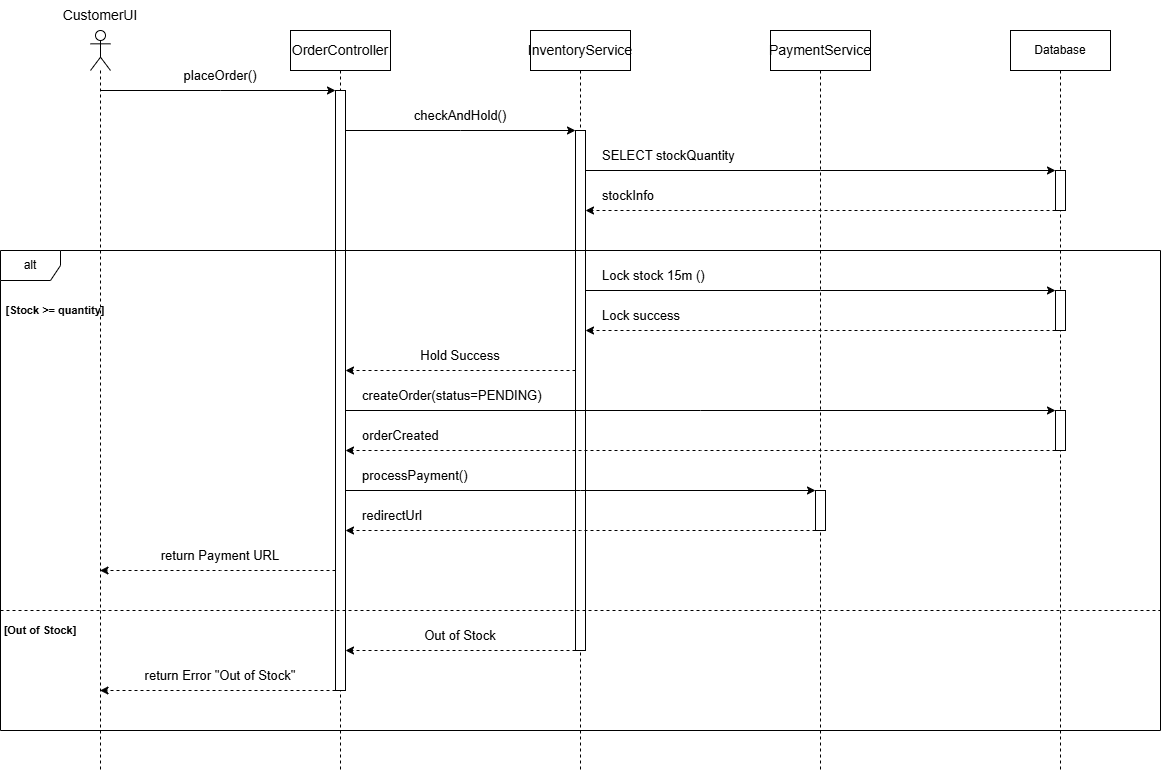

The diagram above was exported from draw.io. Its source (the exported page's mxGraphModel, read from the mxfile embedded in the PNG):
<mxGraphModel dx="1460" dy="894" grid="1" gridSize="10" guides="1" tooltips="1" connect="1" arrows="1" fold="1" page="1" pageScale="1" pageWidth="850" pageHeight="1100" math="0" shadow="0">
  <root>
    <mxCell id="0" />
    <mxCell id="1" parent="0" />
    <mxCell id="InUXXVxwCH-uc36UIl5C-43" edge="1" parent="1" source="InUXXVxwCH-uc36UIl5C-37" style="edgeStyle=sequenceEdgeStyle;rounded=0;orthogonalLoop=1;jettySize=auto;html=1;libavoidRouting=0;curved=0;" target="InUXXVxwCH-uc36UIl5C-42">
      <mxGeometry relative="1" as="geometry">
        <Array as="points">
          <mxPoint x="217.1617647058822" y="120" />
        </Array>
      </mxGeometry>
    </mxCell>
    <mxCell id="InUXXVxwCH-uc36UIl5C-37" parent="1" style="shape=umlLifeline;perimeter=lifelinePerimeter;whiteSpace=wrap;html=1;container=1;dropTarget=0;collapsible=0;recursiveResize=0;outlineConnect=0;portConstraint=eastwest;newEdgeStyle={&quot;edgeStyle&quot;:&quot;sequenceEdgeStyle&quot;,&quot;libavoidRouting&quot;:0,&quot;curved&quot;:0,&quot;rounded&quot;:0};participant=umlActor;" value="" vertex="1">
      <mxGeometry height="740" width="20" x="90" y="60" as="geometry" />
    </mxCell>
    <mxCell id="InUXXVxwCH-uc36UIl5C-38" parent="1" style="shape=umlLifeline;perimeter=lifelinePerimeter;whiteSpace=wrap;html=1;container=1;dropTarget=0;collapsible=0;recursiveResize=0;outlineConnect=0;portConstraint=eastwest;newEdgeStyle={&quot;edgeStyle&quot;:&quot;sequenceEdgeStyle&quot;,&quot;libavoidRouting&quot;:0,&quot;curved&quot;:0,&quot;rounded&quot;:0};" value="&lt;span style=&quot;font-size: 14px;&quot;&gt;OrderController&lt;/span&gt;" vertex="1">
      <mxGeometry height="740" width="100" x="290" y="60" as="geometry" />
    </mxCell>
    <mxCell id="InUXXVxwCH-uc36UIl5C-42" parent="InUXXVxwCH-uc36UIl5C-38" style="html=1;points=[[0,0,0,0,5],[0,1,0,0,-5],[1,0,0,0,5],[1,1,0,0,-5]];perimeter=orthogonalPerimeter;outlineConnect=0;targetShapes=umlLifeline;portConstraint=eastwest;newEdgeStyle={&quot;edgeStyle&quot;:&quot;sequenceEdgeStyle&quot;,&quot;libavoidRouting&quot;:0,&quot;curved&quot;:0,&quot;rounded&quot;:0};" value="" vertex="1">
      <mxGeometry height="600" width="10" x="45" y="60" as="geometry" />
    </mxCell>
    <mxCell id="InUXXVxwCH-uc36UIl5C-39" parent="1" style="shape=umlLifeline;perimeter=lifelinePerimeter;whiteSpace=wrap;html=1;container=1;dropTarget=0;collapsible=0;recursiveResize=0;outlineConnect=0;portConstraint=eastwest;newEdgeStyle={&quot;edgeStyle&quot;:&quot;sequenceEdgeStyle&quot;,&quot;libavoidRouting&quot;:0,&quot;curved&quot;:0,&quot;rounded&quot;:0};" value="&lt;span style=&quot;font-size: 14px;&quot;&gt;InventoryService&lt;/span&gt;" vertex="1">
      <mxGeometry height="740" width="100" x="530" y="60" as="geometry" />
    </mxCell>
    <mxCell id="InUXXVxwCH-uc36UIl5C-44" parent="InUXXVxwCH-uc36UIl5C-39" style="html=1;points=[[0,0,0,0,5],[0,1,0,0,-5],[1,0,0,0,5],[1,1,0,0,-5]];perimeter=orthogonalPerimeter;outlineConnect=0;targetShapes=umlLifeline;portConstraint=eastwest;newEdgeStyle={&quot;edgeStyle&quot;:&quot;sequenceEdgeStyle&quot;,&quot;libavoidRouting&quot;:0,&quot;curved&quot;:0,&quot;rounded&quot;:0};" value="" vertex="1">
      <mxGeometry height="520" width="10" x="45" y="100" as="geometry" />
    </mxCell>
    <mxCell id="InUXXVxwCH-uc36UIl5C-40" parent="1" style="shape=umlLifeline;perimeter=lifelinePerimeter;whiteSpace=wrap;html=1;container=1;dropTarget=0;collapsible=0;recursiveResize=0;outlineConnect=0;portConstraint=eastwest;newEdgeStyle={&quot;edgeStyle&quot;:&quot;sequenceEdgeStyle&quot;,&quot;libavoidRouting&quot;:0,&quot;curved&quot;:0,&quot;rounded&quot;:0};" value="&lt;span style=&quot;font-size: 14px;&quot;&gt;PaymentService&lt;/span&gt;" vertex="1">
      <mxGeometry height="740" width="100" x="770" y="60" as="geometry" />
    </mxCell>
    <mxCell id="InUXXVxwCH-uc36UIl5C-41" parent="1" style="shape=umlLifeline;perimeter=lifelinePerimeter;whiteSpace=wrap;html=1;container=1;dropTarget=0;collapsible=0;recursiveResize=0;outlineConnect=0;portConstraint=eastwest;newEdgeStyle={&quot;edgeStyle&quot;:&quot;sequenceEdgeStyle&quot;,&quot;libavoidRouting&quot;:0,&quot;curved&quot;:0,&quot;rounded&quot;:0};" value="Database" vertex="1">
      <mxGeometry height="740" width="100" x="1010" y="60" as="geometry" />
    </mxCell>
    <mxCell id="InUXXVxwCH-uc36UIl5C-46" parent="InUXXVxwCH-uc36UIl5C-41" style="html=1;points=[[0,0,0,0,5],[0,1,0,0,-5],[1,0,0,0,5],[1,1,0,0,-5]];perimeter=orthogonalPerimeter;outlineConnect=0;targetShapes=umlLifeline;portConstraint=eastwest;newEdgeStyle={&quot;edgeStyle&quot;:&quot;sequenceEdgeStyle&quot;,&quot;libavoidRouting&quot;:0,&quot;curved&quot;:0,&quot;rounded&quot;:0};" value="" vertex="1">
      <mxGeometry height="40" width="10" x="45" y="140" as="geometry" />
    </mxCell>
    <mxCell id="InUXXVxwCH-uc36UIl5C-45" edge="1" parent="1" source="InUXXVxwCH-uc36UIl5C-42" style="edgeStyle=sequenceEdgeStyle;rounded=0;orthogonalLoop=1;jettySize=auto;html=1;libavoidRouting=0;curved=0;" target="InUXXVxwCH-uc36UIl5C-44">
      <mxGeometry relative="1" as="geometry">
        <Array as="points">
          <mxPoint x="460" y="160" />
        </Array>
      </mxGeometry>
    </mxCell>
    <mxCell id="InUXXVxwCH-uc36UIl5C-47" edge="1" parent="1" source="InUXXVxwCH-uc36UIl5C-44" style="edgeStyle=sequenceEdgeStyle;rounded=0;orthogonalLoop=1;jettySize=auto;html=1;libavoidRouting=0;curved=0;" target="InUXXVxwCH-uc36UIl5C-46">
      <mxGeometry relative="1" as="geometry">
        <Array as="points">
          <mxPoint x="820" y="200" />
        </Array>
      </mxGeometry>
    </mxCell>
    <mxCell id="InUXXVxwCH-uc36UIl5C-48" edge="1" parent="1" source="InUXXVxwCH-uc36UIl5C-46" style="edgeStyle=sequenceEdgeStyle;rounded=0;orthogonalLoop=1;jettySize=auto;html=1;libavoidRouting=0;curved=0;dashed=1;" target="InUXXVxwCH-uc36UIl5C-44">
      <mxGeometry relative="1" as="geometry">
        <Array as="points">
          <mxPoint x="820" y="240" />
        </Array>
      </mxGeometry>
    </mxCell>
    <mxCell id="InUXXVxwCH-uc36UIl5C-49" parent="1" style="shape=umlFrame;whiteSpace=wrap;html=1;pointerEvents=0;" value="alt" vertex="1">
      <mxGeometry height="480" width="1160" y="280" as="geometry" />
    </mxCell>
    <mxCell id="InUXXVxwCH-uc36UIl5C-53" edge="1" parent="1" source="InUXXVxwCH-uc36UIl5C-50" style="edgeStyle=sequenceEdgeStyle;rounded=0;orthogonalLoop=1;jettySize=auto;html=1;libavoidRouting=0;curved=0;dashed=1;" target="InUXXVxwCH-uc36UIl5C-44">
      <mxGeometry relative="1" as="geometry">
        <Array as="points">
          <mxPoint x="590" y="360" />
        </Array>
      </mxGeometry>
    </mxCell>
    <mxCell id="InUXXVxwCH-uc36UIl5C-50" parent="1" style="html=1;points=[[0,0,0,0,5],[0,1,0,0,-5],[1,0,0,0,5],[1,1,0,0,-5]];perimeter=orthogonalPerimeter;outlineConnect=0;targetShapes=umlLifeline;portConstraint=eastwest;newEdgeStyle={&quot;edgeStyle&quot;:&quot;sequenceEdgeStyle&quot;,&quot;libavoidRouting&quot;:0,&quot;curved&quot;:0,&quot;rounded&quot;:0};" value="" vertex="1">
      <mxGeometry height="40" width="10" x="1055" y="320" as="geometry" />
    </mxCell>
    <mxCell id="InUXXVxwCH-uc36UIl5C-52" edge="1" parent="1" source="InUXXVxwCH-uc36UIl5C-44" style="edgeStyle=sequenceEdgeStyle;rounded=0;orthogonalLoop=1;jettySize=auto;html=1;libavoidRouting=0;curved=0;" target="InUXXVxwCH-uc36UIl5C-50">
      <mxGeometry relative="1" as="geometry">
        <Array as="points">
          <mxPoint x="1060" y="320" />
        </Array>
      </mxGeometry>
    </mxCell>
    <mxCell id="InUXXVxwCH-uc36UIl5C-54" edge="1" parent="1" source="InUXXVxwCH-uc36UIl5C-44" style="edgeStyle=sequenceEdgeStyle;rounded=0;orthogonalLoop=1;jettySize=auto;html=1;libavoidRouting=0;curved=0;dashed=1;" target="InUXXVxwCH-uc36UIl5C-42">
      <mxGeometry relative="1" as="geometry">
        <Array as="points">
          <mxPoint x="350" y="399.9999999999999" />
        </Array>
      </mxGeometry>
    </mxCell>
    <mxCell id="InUXXVxwCH-uc36UIl5C-58" edge="1" parent="1" source="InUXXVxwCH-uc36UIl5C-55" style="edgeStyle=sequenceEdgeStyle;rounded=0;orthogonalLoop=1;jettySize=auto;html=1;libavoidRouting=0;curved=0;dashed=1;" target="InUXXVxwCH-uc36UIl5C-42">
      <mxGeometry relative="1" as="geometry">
        <Array as="points">
          <mxPoint x="350" y="479.9999999999999" />
        </Array>
      </mxGeometry>
    </mxCell>
    <mxCell id="InUXXVxwCH-uc36UIl5C-55" parent="1" style="html=1;points=[[0,0,0,0,5],[0,1,0,0,-5],[1,0,0,0,5],[1,1,0,0,-5]];perimeter=orthogonalPerimeter;outlineConnect=0;targetShapes=umlLifeline;portConstraint=eastwest;newEdgeStyle={&quot;edgeStyle&quot;:&quot;sequenceEdgeStyle&quot;,&quot;libavoidRouting&quot;:0,&quot;curved&quot;:0,&quot;rounded&quot;:0};" value="" vertex="1">
      <mxGeometry height="40" width="10" x="1055" y="440" as="geometry" />
    </mxCell>
    <mxCell id="InUXXVxwCH-uc36UIl5C-60" edge="1" parent="1" source="InUXXVxwCH-uc36UIl5C-56" style="edgeStyle=sequenceEdgeStyle;rounded=0;orthogonalLoop=1;jettySize=auto;html=1;libavoidRouting=0;curved=0;dashed=1;" target="InUXXVxwCH-uc36UIl5C-42">
      <mxGeometry relative="1" as="geometry">
        <Array as="points">
          <mxPoint x="340" y="560" />
        </Array>
      </mxGeometry>
    </mxCell>
    <mxCell id="InUXXVxwCH-uc36UIl5C-56" parent="1" style="html=1;points=[[0,0,0,0,5],[0,1,0,0,-5],[1,0,0,0,5],[1,1,0,0,-5]];perimeter=orthogonalPerimeter;outlineConnect=0;targetShapes=umlLifeline;portConstraint=eastwest;newEdgeStyle={&quot;edgeStyle&quot;:&quot;sequenceEdgeStyle&quot;,&quot;libavoidRouting&quot;:0,&quot;curved&quot;:0,&quot;rounded&quot;:0};" value="" vertex="1">
      <mxGeometry height="40" width="10" x="815" y="520" as="geometry" />
    </mxCell>
    <mxCell id="InUXXVxwCH-uc36UIl5C-57" edge="1" parent="1" source="InUXXVxwCH-uc36UIl5C-42" style="edgeStyle=sequenceEdgeStyle;rounded=0;orthogonalLoop=1;jettySize=auto;html=1;libavoidRouting=0;curved=0;" target="InUXXVxwCH-uc36UIl5C-55">
      <mxGeometry relative="1" as="geometry">
        <Array as="points">
          <mxPoint x="685" y="439.9999999999999" />
        </Array>
      </mxGeometry>
    </mxCell>
    <mxCell id="InUXXVxwCH-uc36UIl5C-59" edge="1" parent="1" source="InUXXVxwCH-uc36UIl5C-42" style="edgeStyle=sequenceEdgeStyle;rounded=0;orthogonalLoop=1;jettySize=auto;html=1;libavoidRouting=0;curved=0;" target="InUXXVxwCH-uc36UIl5C-56">
      <mxGeometry relative="1" as="geometry">
        <Array as="points">
          <mxPoint x="820" y="520" />
        </Array>
      </mxGeometry>
    </mxCell>
    <mxCell id="InUXXVxwCH-uc36UIl5C-61" edge="1" parent="1" source="InUXXVxwCH-uc36UIl5C-42" style="edgeStyle=sequenceEdgeStyle;rounded=0;orthogonalLoop=1;jettySize=auto;html=1;libavoidRouting=0;curved=0;dashed=1;" target="InUXXVxwCH-uc36UIl5C-37">
      <mxGeometry relative="1" as="geometry">
        <Array as="points">
          <mxPoint x="99.99999999999989" y="600" />
        </Array>
      </mxGeometry>
    </mxCell>
    <mxCell id="InUXXVxwCH-uc36UIl5C-62" edge="1" parent="1" source="InUXXVxwCH-uc36UIl5C-44" style="edgeStyle=sequenceEdgeStyle;rounded=0;orthogonalLoop=1;jettySize=auto;html=1;libavoidRouting=0;curved=0;dashed=1;" target="InUXXVxwCH-uc36UIl5C-42">
      <mxGeometry relative="1" x="0.0261" as="geometry">
        <Array as="points">
          <mxPoint x="457.33333333333326" y="680" />
        </Array>
      </mxGeometry>
    </mxCell>
    <mxCell id="InUXXVxwCH-uc36UIl5C-63" edge="1" parent="1" source="InUXXVxwCH-uc36UIl5C-42" style="edgeStyle=sequenceEdgeStyle;rounded=0;orthogonalLoop=1;jettySize=auto;html=1;libavoidRouting=0;curved=0;dashed=1;" target="InUXXVxwCH-uc36UIl5C-37">
      <mxGeometry relative="1" as="geometry">
        <Array as="points">
          <mxPoint x="210" y="720" />
        </Array>
      </mxGeometry>
    </mxCell>
    <mxCell id="InUXXVxwCH-uc36UIl5C-64" parent="1" style="text;html=1;whiteSpace=wrap;strokeColor=none;fillColor=none;align=center;verticalAlign=middle;rounded=0;" value="&lt;span style=&quot;font-size: 13px; white-space: nowrap;&quot;&gt;placeOrder()&lt;/span&gt;" vertex="1">
      <mxGeometry height="30" width="200" x="120" y="90" as="geometry" />
    </mxCell>
    <mxCell id="InUXXVxwCH-uc36UIl5C-65" parent="1" style="text;html=1;whiteSpace=wrap;strokeColor=none;fillColor=none;align=center;verticalAlign=middle;rounded=0;" value="&lt;span style=&quot;font-size: 13px; white-space: nowrap;&quot;&gt;checkAndHold()&lt;/span&gt;" vertex="1">
      <mxGeometry height="30" width="200" x="360" y="130" as="geometry" />
    </mxCell>
    <mxCell id="InUXXVxwCH-uc36UIl5C-66" parent="1" style="text;html=1;whiteSpace=wrap;strokeColor=none;fillColor=none;align=left;verticalAlign=middle;rounded=0;" value="&lt;span style=&quot;font-size: 13px; white-space: nowrap;&quot;&gt;SELECT stockQuantity&lt;/span&gt;" vertex="1">
      <mxGeometry height="30" width="440" x="600" y="170" as="geometry" />
    </mxCell>
    <mxCell id="InUXXVxwCH-uc36UIl5C-67" parent="1" style="text;html=1;whiteSpace=wrap;strokeColor=none;fillColor=none;align=left;verticalAlign=middle;rounded=0;" value="&lt;span style=&quot;font-size: 13px; text-align: center; white-space: nowrap;&quot;&gt;stockInfo&lt;/span&gt;" vertex="1">
      <mxGeometry height="30" width="440" x="600" y="210" as="geometry" />
    </mxCell>
    <mxCell id="InUXXVxwCH-uc36UIl5C-69" parent="1" style="text;html=1;whiteSpace=wrap;strokeColor=none;fillColor=none;align=left;verticalAlign=middle;rounded=0;" value="&lt;span style=&quot;font-size: 13px; text-align: center; white-space: nowrap;&quot;&gt;Lock stock 15m ()&lt;/span&gt;" vertex="1">
      <mxGeometry height="30" width="440" x="600" y="290" as="geometry" />
    </mxCell>
    <mxCell id="InUXXVxwCH-uc36UIl5C-70" parent="1" style="text;html=1;whiteSpace=wrap;strokeColor=none;fillColor=none;align=left;verticalAlign=middle;rounded=0;" value="&lt;span style=&quot;font-size: 13px; text-align: center; white-space: nowrap;&quot;&gt;Lock success&lt;/span&gt;" vertex="1">
      <mxGeometry height="30" width="440" x="600" y="330" as="geometry" />
    </mxCell>
    <mxCell id="InUXXVxwCH-uc36UIl5C-72" parent="1" style="text;html=1;whiteSpace=wrap;strokeColor=none;fillColor=none;align=center;verticalAlign=middle;rounded=0;" value="&lt;span style=&quot;font-size: 13px; white-space: nowrap;&quot;&gt;Hold Success&lt;/span&gt;" vertex="1">
      <mxGeometry height="30" width="200" x="360" y="370" as="geometry" />
    </mxCell>
    <mxCell id="InUXXVxwCH-uc36UIl5C-73" parent="1" style="text;html=1;whiteSpace=wrap;strokeColor=none;fillColor=none;align=left;verticalAlign=middle;rounded=0;" value="&lt;span style=&quot;font-size: 13px; text-align: center; white-space: nowrap;&quot;&gt;createOrder(status=PENDING)&lt;/span&gt;" vertex="1">
      <mxGeometry height="30" width="680" x="360" y="410" as="geometry" />
    </mxCell>
    <mxCell id="InUXXVxwCH-uc36UIl5C-74" parent="1" style="text;html=1;whiteSpace=wrap;strokeColor=none;fillColor=none;align=left;verticalAlign=middle;rounded=0;" value="&lt;span style=&quot;font-size: 13px; text-align: center; white-space: nowrap;&quot;&gt;orderCreated&lt;/span&gt;" vertex="1">
      <mxGeometry height="30" width="680" x="360" y="450" as="geometry" />
    </mxCell>
    <mxCell id="InUXXVxwCH-uc36UIl5C-75" parent="1" style="text;html=1;whiteSpace=wrap;strokeColor=none;fillColor=none;align=left;verticalAlign=middle;rounded=0;" value="&lt;span style=&quot;font-size: 13px; text-align: center; white-space: nowrap;&quot;&gt;processPayment()&lt;/span&gt;" vertex="1">
      <mxGeometry height="30" width="440" x="360" y="490" as="geometry" />
    </mxCell>
    <mxCell id="InUXXVxwCH-uc36UIl5C-76" parent="1" style="text;html=1;whiteSpace=wrap;strokeColor=none;fillColor=none;align=left;verticalAlign=middle;rounded=0;" value="&lt;span style=&quot;font-size: 13px; text-align: center; white-space: nowrap;&quot;&gt;redirectUrl&lt;/span&gt;" vertex="1">
      <mxGeometry height="30" width="440" x="360" y="530" as="geometry" />
    </mxCell>
    <mxCell id="InUXXVxwCH-uc36UIl5C-77" parent="1" style="text;html=1;whiteSpace=wrap;strokeColor=none;fillColor=none;align=center;verticalAlign=middle;rounded=0;" value="&lt;span style=&quot;font-size: 13px; white-space: nowrap;&quot;&gt;return Payment URL&lt;/span&gt;" vertex="1">
      <mxGeometry height="30" width="200" x="120" y="570" as="geometry" />
    </mxCell>
    <mxCell id="InUXXVxwCH-uc36UIl5C-78" parent="1" style="text;html=1;whiteSpace=wrap;strokeColor=none;fillColor=none;align=center;verticalAlign=middle;rounded=0;" value="&lt;span style=&quot;font-size: 13px; white-space: nowrap;&quot;&gt;return Error &quot;Out of Stock&quot;&lt;/span&gt;" vertex="1">
      <mxGeometry height="30" width="200" x="120" y="690" as="geometry" />
    </mxCell>
    <mxCell id="InUXXVxwCH-uc36UIl5C-79" parent="1" style="text;html=1;whiteSpace=wrap;strokeColor=none;fillColor=none;align=center;verticalAlign=middle;rounded=0;" value="&lt;span style=&quot;font-size: 13px; white-space: nowrap;&quot;&gt;Out of Stock&lt;/span&gt;" vertex="1">
      <mxGeometry height="30" width="200" x="360" y="650" as="geometry" />
    </mxCell>
    <mxCell id="InUXXVxwCH-uc36UIl5C-80" edge="1" parent="1" style="endArrow=none;dashed=1;html=1;rounded=0;" value="">
      <mxGeometry height="50" relative="1" width="50" as="geometry">
        <mxPoint y="640" as="sourcePoint" />
        <mxPoint x="1160" y="640" as="targetPoint" />
      </mxGeometry>
    </mxCell>
    <mxCell id="InUXXVxwCH-uc36UIl5C-81" parent="1" style="text;html=1;whiteSpace=wrap;strokeColor=none;fillColor=none;align=center;verticalAlign=middle;rounded=0;" value="&lt;span style=&quot;font-size: 11px; font-weight: 700; text-align: left; white-space: nowrap;&quot;&gt;[Stock &amp;gt;= quantity]&lt;/span&gt;" vertex="1">
      <mxGeometry height="40" width="110" y="320" as="geometry" />
    </mxCell>
    <mxCell id="InUXXVxwCH-uc36UIl5C-82" parent="1" style="text;html=1;whiteSpace=wrap;strokeColor=none;fillColor=none;align=center;verticalAlign=middle;rounded=0;" value="&lt;span style=&quot;font-size: 11px; font-weight: 700; text-align: left; white-space: nowrap;&quot;&gt;[Out of Stock]&lt;/span&gt;" vertex="1">
      <mxGeometry height="40" width="80" y="640" as="geometry" />
    </mxCell>
    <mxCell id="InUXXVxwCH-uc36UIl5C-83" parent="1" style="text;html=1;whiteSpace=wrap;strokeColor=none;fillColor=none;align=center;verticalAlign=middle;rounded=0;" value="&lt;span style=&quot;font-size: 14px; white-space: nowrap;&quot;&gt;CustomerUI&lt;/span&gt;" vertex="1">
      <mxGeometry height="30" width="60" x="70" y="30" as="geometry" />
    </mxCell>
  </root>
</mxGraphModel>